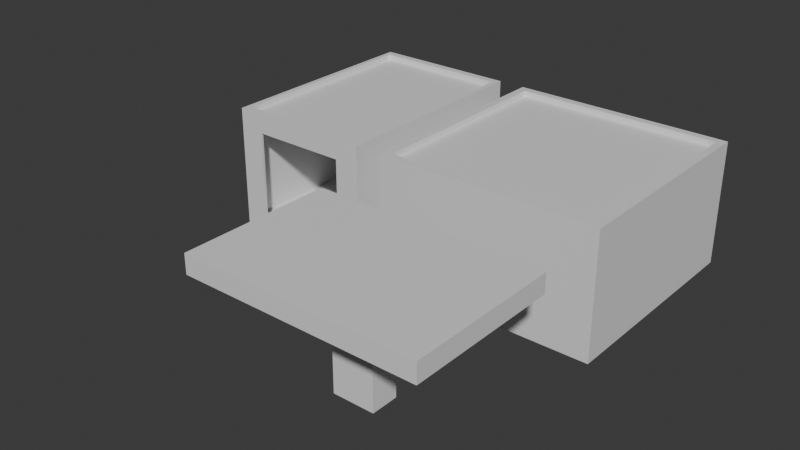 # Source: gas_station.blend  (saved by Blender 4.3.34; exported with 4.5.12 LTS)
import bpy
from mathutils import Matrix  # noqa: F401  (used for matrix-valued properties, if any)

bpy.ops.wm.read_factory_settings(use_empty=True)
scene = bpy.context.scene
scene.name = 'Scene'

# ---- collections
col_collection = bpy.data.collections.new('Collection'); scene.collection.children.link(col_collection)

# ---- materials (node trees are filled in below, after node groups)
mat_stationwall = bpy.data.materials.new('StationWall')
mat_stationwall.alpha_threshold = 0.0
mat_stationwall.roughness = 0.5
mat_stationwall.line_color = (0.0, 0.0, 0.0, 1.0)
mat_stationtop_bottom = bpy.data.materials.new('StationTop/Bottom')
mat_garagewall = bpy.data.materials.new('GarageWall')
mat_garagetop_bottom = bpy.data.materials.new('GarageTop/Bottom')
mat_gasbeam = bpy.data.materials.new('GasBeam')
mat_gasroof = bpy.data.materials.new('GasRoof')

# ---- material node trees
mat_stationwall.use_nodes = True; mat_stationwall.node_tree.nodes.clear()
_N = mat_stationwall.node_tree.nodes; _L = mat_stationwall.node_tree.links
n0 = _N.new('ShaderNodeOutputMaterial'); n0.name = 'Material Output'; n0.location = (300, 300)
n1 = _N.new('ShaderNodeBsdfPrincipled'); n1.name = 'Principled BSDF'; n1.location = (10, 300)
n1.inputs[3].default_value = 1.45
_L.new(n1.outputs[0], n0.inputs[0])
n0.is_active_output = True
mat_stationtop_bottom.use_nodes = True; mat_stationtop_bottom.node_tree.nodes.clear()
_N = mat_stationtop_bottom.node_tree.nodes; _L = mat_stationtop_bottom.node_tree.links
n0 = _N.new('ShaderNodeBsdfPrincipled'); n0.name = 'Principled BSDF'; n0.location = (10, 300)
n1 = _N.new('ShaderNodeOutputMaterial'); n1.name = 'Material Output'; n1.location = (300, 300)
_L.new(n0.outputs[0], n1.inputs[0])
n1.is_active_output = True
mat_garagewall.use_nodes = True; mat_garagewall.node_tree.nodes.clear()
_N = mat_garagewall.node_tree.nodes; _L = mat_garagewall.node_tree.links
n0 = _N.new('ShaderNodeBsdfPrincipled'); n0.name = 'Principled BSDF'; n0.location = (10, 300)
n1 = _N.new('ShaderNodeOutputMaterial'); n1.name = 'Material Output'; n1.location = (300, 300)
_L.new(n0.outputs[0], n1.inputs[0])
n1.is_active_output = True
mat_garagetop_bottom.use_nodes = True; mat_garagetop_bottom.node_tree.nodes.clear()
_N = mat_garagetop_bottom.node_tree.nodes; _L = mat_garagetop_bottom.node_tree.links
n0 = _N.new('ShaderNodeBsdfPrincipled'); n0.name = 'Principled BSDF'; n0.location = (10, 300)
n1 = _N.new('ShaderNodeOutputMaterial'); n1.name = 'Material Output'; n1.location = (300, 300)
_L.new(n0.outputs[0], n1.inputs[0])
n1.is_active_output = True
mat_gasbeam.use_nodes = True; mat_gasbeam.node_tree.nodes.clear()
_N = mat_gasbeam.node_tree.nodes; _L = mat_gasbeam.node_tree.links
n0 = _N.new('ShaderNodeBsdfPrincipled'); n0.name = 'Principled BSDF'; n0.location = (10, 300)
n1 = _N.new('ShaderNodeOutputMaterial'); n1.name = 'Material Output'; n1.location = (300, 300)
_L.new(n0.outputs[0], n1.inputs[0])
n1.is_active_output = True
mat_gasroof.use_nodes = True; mat_gasroof.node_tree.nodes.clear()
_N = mat_gasroof.node_tree.nodes; _L = mat_gasroof.node_tree.links
n0 = _N.new('ShaderNodeBsdfPrincipled'); n0.name = 'Principled BSDF'; n0.location = (10, 300)
n1 = _N.new('ShaderNodeOutputMaterial'); n1.name = 'Material Output'; n1.location = (300, 300)
_L.new(n0.outputs[0], n1.inputs[0])
n1.is_active_output = True

# ---- world
world_world = bpy.data.worlds.new('World'); scene.world = world_world
world_world.use_nodes = True; world_world.node_tree.nodes.clear()
_N = world_world.node_tree.nodes; _L = world_world.node_tree.links
n0 = _N.new('ShaderNodeOutputWorld'); n0.name = 'World Output'; n0.location = (300, 300)
n1 = _N.new('ShaderNodeBackground'); n1.name = 'Background'; n1.location = (10, 300)
n1.inputs[0].default_value = (0.05088, 0.05088, 0.05088, 1.0)
_L.new(n1.outputs[0], n0.inputs[0])
n0.is_active_output = True
world_world.color = (0.05088, 0.05088, 0.05088)
world_world.sun_shadow_jitter_overblur = 0.0

# ---- meshes
me_cube = bpy.data.meshes.new('Cube')
me_cube.from_pydata([(0.93, 0.93, 1.0), (1.0, 1.0, -1.0), (0.93, -0.93, 1.0), (-0.93, 0.93, 1.0), (-1.0, 1.0, -1.0), (-0.93, -0.93, 1.0), (0.2833, -1.0, 0.3261), (-0.2833, -1.0, 0.3261), (1.0, 1.0, 1.0), (-1.0, 1.0, 1.0), (1.0, -1.0, 1.1), (-1.0, -1.0, 1.1), (1.0, 1.0, 1.1), (-1.0, 1.0, 1.1), (0.93, -0.93, 1.1), (-0.93, -0.93, 1.1), (0.93, 0.93, 1.1), (-0.93, 0.93, 1.1), (-1.0, -1.0, -1.0), (-1.0, -1.0, 1.0), (1.0, -1.0, 1.0), (1.0, -1.0, -1.0), (-0.2833, -1.0, -1.0), (0.2833, -1.0, -1.0), (1.0, 1.0, -1.133), (-1.0, 1.0, -1.133), (-1.0, -1.0, -1.133), (1.0, -1.0, -1.133), (0.2833, -1.0, 1.0), (-0.2833, -1.0, 1.0)], [], [(0, 3, 5, 2), (18, 19, 9, 4), (4, 18, 22, 23, 21, 1), (1, 8, 20, 21), (4, 9, 8, 1), (3, 0, 16, 17), (19, 29, 28, 20, 10, 11), (8, 9, 13, 12), (2, 5, 15, 14), (14, 15, 11, 10), (16, 14, 10, 12), (15, 17, 13, 11), (17, 16, 12, 13), (0, 2, 14, 16), (9, 19, 11, 13), (20, 8, 12, 10), (5, 3, 17, 15), (23, 6, 7, 22), (25, 24, 27, 26), (23, 22, 18, 26, 27, 21), (24, 1, 21, 27), (1, 24, 25, 4), (4, 25, 26, 18), (7, 6, 28, 29), (18, 22, 7, 29, 19), (20, 28, 6, 23, 21)])
me_cube.polygons.foreach_set('material_index', [1, 0, 1, 0, 0, 1, 1, 1, 1, 1, 1, 1, 1, 1, 1, 1, 1, 0, 1, 1, 1, 1, 1, 0, 0, 0])
_uv = me_cube.uv_layers.new(name='UVMap')
_uv.uv.foreach_set('vector', [0.6337, 0.5087, 0.8662, 0.5088, 0.8662, 0.7413, 0.6337, 0.7412, 0.375, 0.0, 0.625, 0.0, 0.625, 0.25, 0.375, 0.25, 0.125, 0.5, 0.125, 0.75, 0.2146, 0.75, 0.2854, 0.75, 0.375, 0.75, 0.375, 0.5, 0.375, 0.5, 0.625, 0.5, 0.625, 0.75, 0.375, 0.75, 0.375, 0.25, 0.625, 0.25, 0.625, 0.5, 0.375, 0.5, 0.8662, 0.5088, 0.6337, 0.5087, 0.6337, 0.5087, 0.8662, 0.5088, 0.625, 1.0, 0.625, 0.9167, 0.625, 0.8333, 0.625, 0.75, 0.625, 0.75, 0.625, 1.0, 0.625, 0.5, 0.625, 0.25, 0.625, 0.25, 0.625, 0.5, 0.6337, 0.7412, 0.8662, 0.7413, 0.8662, 0.7413, 0.6337, 0.7412, 0.6337, 0.7412, 0.8662, 0.7413, 0.875, 0.75, 0.625, 0.75, 0.6337, 0.5087, 0.6337, 0.7412, 0.625, 0.75, 0.625, 0.5, 0.8662, 0.7413, 0.8662, 0.5088, 0.875, 0.5, 0.875, 0.75, 0.8662, 0.5088, 0.6337, 0.5087, 0.625, 0.5, 0.875, 0.5, 0.6337, 0.5087, 0.6337, 0.7412, 0.6337, 0.7412, 0.6337, 0.5087, 0.625, 0.25, 0.625, 0.0, 0.625, 0.0, 0.625, 0.25, 0.625, 0.75, 0.625, 0.5, 0.625, 0.5, 0.625, 0.75, 0.8662, 0.7413, 0.8662, 0.5088, 0.8662, 0.5088, 0.8662, 0.7413, 0.375, 0.8396, 0.5688, 0.8062, 0.5688, 0.9438, 0.375, 0.9104, 0.125, 0.5, 0.375, 0.5, 0.375, 0.75, 0.125, 0.75, 0.0, 0.0, 0.0, 0.0, 0.0, 0.0, 0.0, 0.0, 0.0, 0.0, 0.0, 0.0, 0.375, 0.5, 0.375, 0.5, 0.375, 0.75, 0.0, 0.0, 0.375, 0.5, 0.375, 0.5, 0.125, 0.5, 0.125, 0.5, 0.125, 0.5, 0.125, 0.5, 0.125, 0.75, 0.0, 0.0, 0.5688, 0.9438, 0.5688, 0.8062, 0.625, 0.8333, 0.625, 0.9167, 0.0, 0.0, 0.0, 0.0, 0.0, 0.0, 0.0, 0.0, 0.0, 0.0, 0.0, 0.0, 0.0, 0.0, 0.0, 0.0, 0.0, 0.0, 0.0, 0.0])
me_cube.materials.append(mat_stationwall)
me_cube.materials.append(mat_stationtop_bottom)
me_cube.use_mirror_vertex_groups = False
me_cube.update()
me_cube_001 = bpy.data.meshes.new('Cube.001')
me_cube_001.from_pydata([(0.9299, -0.978, 0.9787), (-0.93, 0.9682, 0.9787), (0.93, 0.9682, 0.9787), (-0.6591, -1.0, 0.7433), (-1.0, 1.0, 1.0), (1.0, 1.0, 1.0), (0.6591, -1.0, 0.7433), (-1.0, -1.0, 1.1), (-1.0, 1.0, 1.1), (1.0, 1.0, 1.1), (1.0, -1.0, 1.1), (-0.93, -0.93, 1.1), (-0.93, 0.93, 1.1), (0.93, 0.93, 1.1), (0.93, -0.93, 1.1), (-0.93, -0.978, 0.9787), (-1.0, -1.0, 1.0), (1.0, -1.0, 1.0), (-0.6591, -1.0, -1.0), (0.6591, -1.0, -1.0), (0.6591, -0.978, -1.0), (-0.6591, -0.978, -1.0), (-0.6591, -0.978, 0.7433), (0.6591, -0.978, 0.7433), (-1.0, -0.978, 1.0), (1.0, -0.978, 1.0), (-1.0, -0.978, -1.0), (-1.0, -1.0, -1.0), (1.0, 1.0, -1.0), (-1.0, 1.0, -1.0), (1.0, -0.978, -1.0), (1.0, -1.0, -1.0), (-0.93, -0.93, 1.0), (-0.93, 0.93, 1.0), (0.93, 0.93, 1.0), (0.9299, -0.93, 1.0), (0.93, -0.978, -1.0), (0.93, 0.9682, -1.0), (-0.93, 0.9682, -1.0), (-0.93, -0.978, -1.0), (1.0, 1.0, -1.133), (-1.0, 1.0, -1.133), (-1.0, -1.0, -1.133), (1.0, -1.0, -1.133)], [], [(27, 16, 24, 26), (29, 4, 5, 28), (28, 5, 25, 30), (26, 24, 4, 29), (34, 33, 32, 35), (35, 32, 11, 14), (17, 25, 5, 9, 10), (32, 33, 12, 11), (34, 35, 14, 13), (11, 12, 8, 7), (12, 13, 9, 8), (13, 14, 10, 9), (14, 11, 7, 10), (33, 34, 13, 12), (4, 24, 16, 7, 8), (16, 17, 10, 7), (5, 4, 8, 9), (18, 21, 22, 3), (22, 15, 0, 23), (3, 22, 23, 6), (6, 23, 20, 19), (18, 3, 16, 27), (6, 19, 31, 17), (17, 16, 3, 6), (30, 25, 17, 31), (1, 38, 37, 2), (43, 42, 41, 40), (15, 1, 2, 0), (15, 39, 38, 1), (0, 36, 20, 23), (36, 0, 2, 37), (15, 22, 21, 39), (39, 21, 18, 19, 20, 36, 37, 38), (27, 42, 43, 31, 19, 18), (27, 26, 29, 41, 42), (29, 28, 40, 41), (28, 30, 31, 43, 40)])
me_cube_001.polygons.foreach_set('material_index', [0, 0, 0, 0, 1, 1, 1, 1, 1, 1, 1, 1, 1, 1, 1, 1, 1, 0, 0, 0, 0, 0, 0, 0, 0, 0, 1, 1, 0, 0, 0, 0, 1, 1, 1, 1, 1])
_uv = me_cube_001.uv_layers.new(name='UVMap')
_uv.uv.foreach_set('vector', [0.375, 0.0, 0.625, 0.0, 0.625, 0.002935, 0.375, 0.002935, 0.375, 0.25, 0.625, 0.25, 0.625, 0.5, 0.375, 0.5, 0.375, 0.5, 0.625, 0.5, 0.625, 0.7421, 0.375, 0.7421, 0.375, 0.002935, 0.625, 0.002935, 0.625, 0.25, 0.375, 0.25, 0.6337, 0.5087, 0.8662, 0.5088, 0.8662, 0.7413, 0.6337, 0.7412, 0.6337, 0.7412, 0.8662, 0.7413, 0.8662, 0.7413, 0.6337, 0.7412, 0.625, 0.75, 0.625, 0.7421, 0.625, 0.5, 0.625, 0.5, 0.625, 0.75, 0.8662, 0.7413, 0.8662, 0.5088, 0.8662, 0.5088, 0.8662, 0.7413, 0.6337, 0.5087, 0.6337, 0.7412, 0.6337, 0.7412, 0.6337, 0.5087, 0.8662, 0.7413, 0.8662, 0.5088, 0.875, 0.5, 0.875, 0.75, 0.8662, 0.5088, 0.6337, 0.5087, 0.625, 0.5, 0.875, 0.5, 0.6337, 0.5087, 0.6337, 0.7412, 0.625, 0.75, 0.625, 0.5, 0.6337, 0.7412, 0.8662, 0.7413, 0.875, 0.75, 0.625, 0.75, 0.8662, 0.5088, 0.6337, 0.5087, 0.6337, 0.5087, 0.8662, 0.5088, 0.625, 0.25, 0.625, 0.002935, 0.625, 0.0, 0.625, 0.0, 0.625, 0.25, 0.625, 1.0, 0.625, 0.75, 0.625, 0.75, 0.625, 1.0, 0.625, 0.5, 0.625, 0.25, 0.625, 0.25, 0.625, 0.5, 0.0, 0.0, 0.0, 0.0, 0.0, 0.0, 0.0, 0.0, 0.6057, 0.9807, 0.6234, 0.9788, 0.6234, 0.7716, 0.6057, 0.7693, 0.0, 0.0, 0.0, 0.0, 0.0, 0.0, 0.0, 0.0, 0.0, 0.0, 0.0, 0.0, 0.0, 0.0, 0.0, 0.0, 0.0, 0.0, 0.0, 0.0, 0.0, 0.0, 0.0, 0.0, 0.0, 0.0, 0.0, 0.0, 0.0, 0.0, 0.0, 0.0, 0.0, 0.0, 0.0, 0.0, 0.0, 0.0, 0.0, 0.0, 0.375, 0.7421, 0.625, 0.7421, 0.625, 0.75, 0.375, 0.75, 0.8529, 0.5087, 0.1338, 0.5087, 0.3663, 0.5086, 0.6289, 0.5087, 0.3662, 0.75, 0.1337, 0.75, 0.1338, 0.5087, 0.3663, 0.5086, 0.0, 0.0, 0.0, 0.0, 0.0, 0.0, 0.0, 0.0, 0.0, 0.0, 0.0, 0.0, 0.0, 0.0, 0.0, 0.0, 0.6204, 0.7718, 0.375, 0.773, 0.375, 0.7926, 0.6057, 0.7693, 0.0, 0.0, 0.0, 0.0, 0.0, 0.0, 0.0, 0.0, 0.6234, 0.9788, 0.6057, 0.9807, 0.375, 0.9574, 0.375, 0.9786, 0.0, 0.0, 0.0, 0.0, 0.0, 0.0, 0.0, 0.0, 0.0, 0.0, 0.0, 0.0, 0.0, 0.0, 0.0, 0.0, 0.0, 0.0, 0.1337, 0.75, 0.3662, 0.75, 0.0, 0.0, 0.0, 0.0, 0.0, 0.0, 0.0, 0.0, 0.375, 0.002935, 0.375, 0.25, 0.1338, 0.5087, 0.1337, 0.75, 0.375, 0.25, 0.375, 0.5, 0.3663, 0.5086, 0.1338, 0.5087, 0.375, 0.5, 0.375, 0.7421, 0.0, 0.0, 0.3662, 0.75, 0.3663, 0.5086])
me_cube_001.materials.append(mat_garagewall)
me_cube_001.materials.append(mat_garagetop_bottom)
me_cube_001.update()
me_cube_002 = bpy.data.meshes.new('Cube.002')
me_cube_002.from_pydata([(-0.1021, -0.1021, -1.0), (-1.0, -1.0, 1.0), (-0.1021, 0.1021, -1.0), (-1.0, 1.0, 1.0), (0.1021, -0.1021, -1.0), (1.0, -1.0, 1.0), (0.1021, 0.1021, -1.0), (1.0, 1.0, 1.0), (-1.0, 1.0, -1.0), (-1.0, -1.0, -1.0), (1.0, 1.0, -1.0), (1.0, -1.0, -1.0), (-0.1834, 0.1834, -11.0), (-0.1834, -0.1834, -11.0), (0.1834, 0.1834, -11.0), (0.1834, -0.1834, -11.0), (-0.1021, 0.1021, -4.2), (-0.1021, -0.1021, -4.2), (0.1021, 0.1021, -4.2), (0.1021, -0.1021, -4.2), (-0.1834, 0.1834, -4.2), (-0.1834, -0.1834, -4.2), (0.1834, 0.1834, -4.2), (0.1834, -0.1834, -4.2), (-0.1834, 0.1834, -11.8), (-0.1834, -0.1834, -11.8), (0.1834, 0.1834, -11.8), (0.1834, -0.1834, -11.8)], [], [(9, 1, 3, 8), (8, 3, 7, 10), (10, 7, 5, 11), (11, 5, 1, 9), (7, 3, 1, 5), (2, 0, 9, 8), (6, 2, 8, 10), (4, 6, 10, 11), (0, 4, 11, 9), (14, 22, 23, 15), (13, 21, 20, 12), (15, 23, 21, 13), (12, 20, 22, 14), (15, 13, 25, 27), (16, 20, 21, 17), (18, 22, 20, 16), (19, 23, 22, 18), (17, 21, 23, 19), (16, 2, 6, 18), (4, 19, 18, 6), (0, 17, 19, 4), (2, 16, 17, 0), (26, 27, 25, 24), (14, 15, 27, 26), (12, 14, 26, 24), (13, 12, 24, 25)])
me_cube_002.polygons.foreach_set('material_index', [1, 1, 1, 1, 1, 1, 1, 1, 1, 0, 0, 0, 0, 0, 0, 0, 0, 0, 0, 0, 0, 0, 0, 0, 0, 0])
_uv = me_cube_002.uv_layers.new(name='UVMap')
_uv.uv.foreach_set('vector', [0.375, 0.0, 0.625, 0.0, 0.625, 0.25, 0.375, 0.25, 0.375, 0.25, 0.625, 0.25, 0.625, 0.5, 0.375, 0.5, 0.375, 0.5, 0.625, 0.5, 0.625, 0.75, 0.375, 0.75, 0.375, 0.75, 0.625, 0.75, 0.625, 1.0, 0.375, 1.0, 0.625, 0.5, 0.875, 0.5, 0.875, 0.75, 0.625, 0.75, 0.2271, 0.6021, 0.2271, 0.6479, 0.125, 0.75, 0.125, 0.5, 0.2729, 0.6021, 0.2271, 0.6021, 0.125, 0.5, 0.375, 0.5, 0.2729, 0.6479, 0.2729, 0.6021, 0.375, 0.5, 0.375, 0.75, 0.2271, 0.6479, 0.2729, 0.6479, 0.375, 0.75, 0.125, 0.75, 0.2729, 0.6021, 0.2729, 0.6021, 0.2729, 0.6479, 0.2729, 0.6479, 0.2271, 0.6479, 0.2271, 0.6479, 0.2271, 0.6021, 0.2271, 0.6021, 0.2729, 0.6479, 0.2729, 0.6479, 0.2271, 0.6479, 0.2271, 0.6479, 0.2271, 0.6021, 0.2271, 0.6021, 0.2729, 0.6021, 0.2729, 0.6021, 0.2729, 0.6479, 0.2271, 0.6479, 0.0, 0.0, 0.0, 0.0, 0.2318, 0.6068, 0.2271, 0.6021, 0.2271, 0.6479, 0.2318, 0.6432, 0.2682, 0.6068, 0.2729, 0.6021, 0.2271, 0.6021, 0.2318, 0.6068, 0.2682, 0.6432, 0.2729, 0.6479, 0.2729, 0.6021, 0.2682, 0.6068, 0.2318, 0.6432, 0.2271, 0.6479, 0.2729, 0.6479, 0.2682, 0.6432, 0.2318, 0.6068, 0.2271, 0.6021, 0.2729, 0.6021, 0.2682, 0.6068, 0.0, 0.0, 0.0, 0.0, 0.0, 0.0, 0.0, 0.0, 0.0, 0.0, 0.0, 0.0, 0.0, 0.0, 0.0, 0.0, 0.0, 0.0, 0.0, 0.0, 0.0, 0.0, 0.0, 0.0, 0.0, 0.0, 0.0, 0.0, 0.0, 0.0, 0.0, 0.0, 0.2729, 0.6021, 0.2729, 0.6479, 0.0, 0.0, 0.0, 0.0, 0.2271, 0.6021, 0.2729, 0.6021, 0.0, 0.0, 0.0, 0.0, 0.2271, 0.6479, 0.2271, 0.6021, 0.0, 0.0, 0.0, 0.0])
me_cube_002.materials.append(mat_gasbeam)
me_cube_002.materials.append(mat_gasroof)
me_cube_002.update()

# ---- objects
ob_gas_station = bpy.data.objects.new('Gas Station', me_cube)
ob_garage = bpy.data.objects.new('Garage', me_cube_001)
ob_fuel_station = bpy.data.objects.new('Fuel Station', me_cube_002)

# ---- transforms, parenting, visibility, modifiers, constraints
ob_gas_station.location = (0.0, 0.0, 1.5)
ob_gas_station.scale = (3.0, 3.0, 1.5)
ob_gas_station.lock_rotations_4d = False
ob_gas_station.empty_display_type = 'ARROWS'
ob_gas_station.lineart.crease_threshold = 0.0
ob_garage.location = (-5.743, 0.0, 1.5)
ob_garage.scale = (2.0, 3.0, 1.5)
ob_fuel_station.location = (0.0, -7.0, 2.75)
ob_fuel_station.scale = (3.0, 2.0, 0.25)

# ---- collection membership
col_collection.objects.link(ob_gas_station)
col_collection.objects.link(ob_garage)
col_collection.objects.link(ob_fuel_station)

# ---- scene / render settings (as saved in the file)
scene.frame_start = 1; scene.frame_end = 250; scene.frame_set(1)
scene.render.engine = 'BLENDER_EEVEE_NEXT'
bpy.context.view_layer.update()

# ---- added for rendering (the .blend has no active camera and no usable light): camera, sun
cam_auto = bpy.data.cameras.new('AutoCamera')
cam_auto.lens = 50.0
cam_auto.sensor_width = 36.0
cam_auto.clip_end = 1000.0
ob_auto_camera = bpy.data.objects.new('AutoCamera', cam_auto)
scene.collection.objects.link(ob_auto_camera)
ob_auto_camera.location = (12.8494, -21.2654, 13.6519)
ob_auto_camera.rotation_euler = (1.09748, -7.21219e-08, 0.694738)
scene.camera = ob_auto_camera
light_auto_sun = bpy.data.lights.new('AutoSun', 'SUN')
light_auto_sun.energy = 3.0
light_auto_sun.angle = 0.0523599
ob_auto_sun = bpy.data.objects.new('AutoSun', light_auto_sun)
scene.collection.objects.link(ob_auto_sun)
ob_auto_sun.rotation_euler = (0.872665, 0.174533, 0.523599)
bpy.context.view_layer.update()
